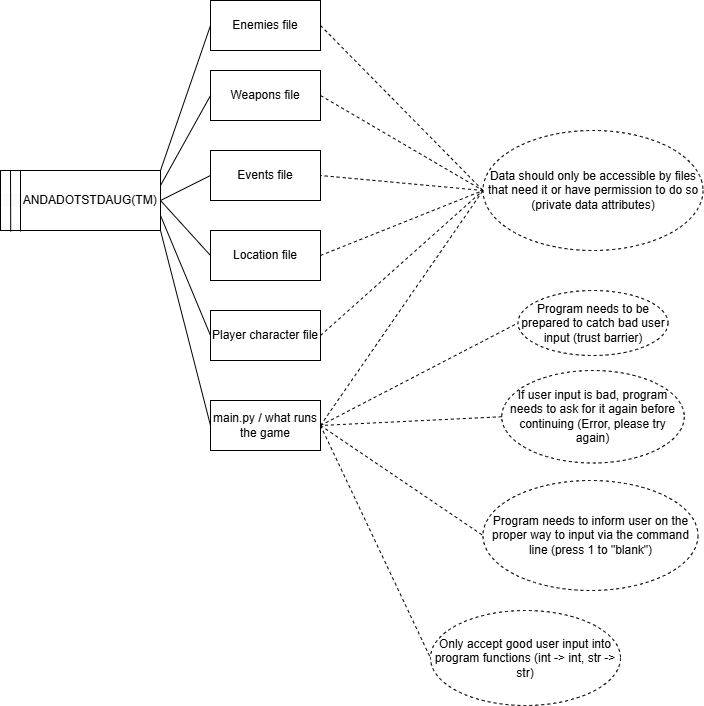

The diagram above was exported from draw.io. Its source (the exported page's mxGraphModel, read from the mxfile embedded in the PNG):
<mxGraphModel dx="641" dy="698" grid="1" gridSize="10" guides="1" tooltips="1" connect="1" arrows="1" fold="1" page="1" pageScale="1" pageWidth="850" pageHeight="1100" math="0" shadow="0">
  <root>
    <mxCell id="0" />
    <mxCell id="1" parent="0" />
    <mxCell id="iWwCT58VSCFJgxc4bCnm-1" value="&lt;br&gt;&lt;span style=&quot;color: rgb(0, 0, 0); font-family: Helvetica; font-size: 12px; font-style: normal; font-variant-ligatures: normal; font-variant-caps: normal; font-weight: 400; letter-spacing: normal; orphans: 2; text-align: center; text-indent: 0px; text-transform: none; widows: 2; word-spacing: 0px; -webkit-text-stroke-width: 0px; white-space: normal; background-color: rgb(251, 251, 251); text-decoration-thickness: initial; text-decoration-style: initial; text-decoration-color: initial; float: none; display: inline !important;&quot;&gt;&amp;nbsp; &amp;nbsp; &amp;nbsp; ANDADOTSTDAUG(TM)&lt;/span&gt;&lt;div&gt;&lt;br/&gt;&lt;/div&gt;" style="rounded=0;whiteSpace=wrap;html=1;" vertex="1" parent="1">
      <mxGeometry x="10" y="240" width="160" height="60" as="geometry" />
    </mxCell>
    <mxCell id="iWwCT58VSCFJgxc4bCnm-2" value="" style="endArrow=none;html=1;rounded=0;exitX=0.064;exitY=1.018;exitDx=0;exitDy=0;exitPerimeter=0;" edge="1" parent="1" source="iWwCT58VSCFJgxc4bCnm-1">
      <mxGeometry width="50" height="50" relative="1" as="geometry">
        <mxPoint x="20" y="295" as="sourcePoint" />
        <mxPoint x="20" y="240" as="targetPoint" />
      </mxGeometry>
    </mxCell>
    <mxCell id="iWwCT58VSCFJgxc4bCnm-3" value="" style="endArrow=none;html=1;rounded=0;exitX=0.064;exitY=1.018;exitDx=0;exitDy=0;exitPerimeter=0;" edge="1" parent="1">
      <mxGeometry width="50" height="50" relative="1" as="geometry">
        <mxPoint x="30" y="301" as="sourcePoint" />
        <mxPoint x="30" y="240" as="targetPoint" />
      </mxGeometry>
    </mxCell>
    <mxCell id="iWwCT58VSCFJgxc4bCnm-5" value="Enemies file" style="rounded=0;whiteSpace=wrap;html=1;" vertex="1" parent="1">
      <mxGeometry x="220" y="70" width="110" height="50" as="geometry" />
    </mxCell>
    <mxCell id="iWwCT58VSCFJgxc4bCnm-7" value="Weapons file" style="rounded=0;whiteSpace=wrap;html=1;" vertex="1" parent="1">
      <mxGeometry x="220" y="140" width="110" height="50" as="geometry" />
    </mxCell>
    <mxCell id="iWwCT58VSCFJgxc4bCnm-8" value="Location file" style="rounded=0;whiteSpace=wrap;html=1;" vertex="1" parent="1">
      <mxGeometry x="220" y="300" width="110" height="50" as="geometry" />
    </mxCell>
    <mxCell id="iWwCT58VSCFJgxc4bCnm-9" value="Player character file" style="rounded=0;whiteSpace=wrap;html=1;" vertex="1" parent="1">
      <mxGeometry x="220" y="380" width="110" height="50" as="geometry" />
    </mxCell>
    <mxCell id="iWwCT58VSCFJgxc4bCnm-10" value="main.py / what runs the game" style="rounded=0;whiteSpace=wrap;html=1;" vertex="1" parent="1">
      <mxGeometry x="220" y="470" width="110" height="50" as="geometry" />
    </mxCell>
    <mxCell id="iWwCT58VSCFJgxc4bCnm-11" value="" style="endArrow=none;html=1;rounded=0;entryX=0;entryY=0.5;entryDx=0;entryDy=0;exitX=1;exitY=0;exitDx=0;exitDy=0;" edge="1" parent="1" source="iWwCT58VSCFJgxc4bCnm-1" target="iWwCT58VSCFJgxc4bCnm-5">
      <mxGeometry width="50" height="50" relative="1" as="geometry">
        <mxPoint x="220" y="360" as="sourcePoint" />
        <mxPoint x="270" y="310" as="targetPoint" />
      </mxGeometry>
    </mxCell>
    <mxCell id="iWwCT58VSCFJgxc4bCnm-12" value="" style="endArrow=none;html=1;rounded=0;entryX=0;entryY=0.5;entryDx=0;entryDy=0;exitX=1;exitY=0.25;exitDx=0;exitDy=0;" edge="1" parent="1" source="iWwCT58VSCFJgxc4bCnm-1" target="iWwCT58VSCFJgxc4bCnm-7">
      <mxGeometry width="50" height="50" relative="1" as="geometry">
        <mxPoint x="170" y="240" as="sourcePoint" />
        <mxPoint x="220" y="170" as="targetPoint" />
      </mxGeometry>
    </mxCell>
    <mxCell id="iWwCT58VSCFJgxc4bCnm-13" value="" style="endArrow=none;html=1;rounded=0;entryX=0;entryY=0.5;entryDx=0;entryDy=0;exitX=1;exitY=0.5;exitDx=0;exitDy=0;" edge="1" parent="1" source="iWwCT58VSCFJgxc4bCnm-1" target="iWwCT58VSCFJgxc4bCnm-8">
      <mxGeometry width="50" height="50" relative="1" as="geometry">
        <mxPoint x="180" y="250" as="sourcePoint" />
        <mxPoint x="230" y="185" as="targetPoint" />
      </mxGeometry>
    </mxCell>
    <mxCell id="iWwCT58VSCFJgxc4bCnm-14" value="" style="endArrow=none;html=1;rounded=0;entryX=0;entryY=0.5;entryDx=0;entryDy=0;exitX=1;exitY=0.75;exitDx=0;exitDy=0;" edge="1" parent="1" source="iWwCT58VSCFJgxc4bCnm-1" target="iWwCT58VSCFJgxc4bCnm-9">
      <mxGeometry width="50" height="50" relative="1" as="geometry">
        <mxPoint x="180" y="265" as="sourcePoint" />
        <mxPoint x="230" y="195" as="targetPoint" />
      </mxGeometry>
    </mxCell>
    <mxCell id="iWwCT58VSCFJgxc4bCnm-15" value="" style="endArrow=none;html=1;rounded=0;entryX=1;entryY=1;entryDx=0;entryDy=0;exitX=0;exitY=0.5;exitDx=0;exitDy=0;" edge="1" parent="1" source="iWwCT58VSCFJgxc4bCnm-10" target="iWwCT58VSCFJgxc4bCnm-1">
      <mxGeometry width="50" height="50" relative="1" as="geometry">
        <mxPoint x="190" y="275" as="sourcePoint" />
        <mxPoint x="240" y="205" as="targetPoint" />
      </mxGeometry>
    </mxCell>
    <mxCell id="iWwCT58VSCFJgxc4bCnm-17" value="Data should only be accessible by files that need it or have permission to do so (private data attributes)" style="ellipse;whiteSpace=wrap;html=1;align=center;dashed=1;" vertex="1" parent="1">
      <mxGeometry x="492.5" y="200" width="220" height="120" as="geometry" />
    </mxCell>
    <mxCell id="iWwCT58VSCFJgxc4bCnm-18" value="Program needs to be prepared to catch bad user input (trust barrier)" style="ellipse;whiteSpace=wrap;html=1;align=center;dashed=1;" vertex="1" parent="1">
      <mxGeometry x="527.5" y="360" width="150" height="65" as="geometry" />
    </mxCell>
    <mxCell id="iWwCT58VSCFJgxc4bCnm-19" value="Program needs to inform user on the proper way to input via the command line (press 1 to &quot;blank&quot;)" style="ellipse;whiteSpace=wrap;html=1;align=center;dashed=1;" vertex="1" parent="1">
      <mxGeometry x="492.5" y="550" width="215" height="110" as="geometry" />
    </mxCell>
    <mxCell id="iWwCT58VSCFJgxc4bCnm-20" value="Only accept good user input into program functions (int -&amp;gt; int, str -&amp;gt; str)" style="ellipse;whiteSpace=wrap;html=1;align=center;dashed=1;" vertex="1" parent="1">
      <mxGeometry x="440" y="680" width="190" height="95" as="geometry" />
    </mxCell>
    <mxCell id="iWwCT58VSCFJgxc4bCnm-21" value="" style="endArrow=none;dashed=1;html=1;rounded=0;exitX=1;exitY=0.5;exitDx=0;exitDy=0;entryX=0;entryY=0.5;entryDx=0;entryDy=0;" edge="1" parent="1" source="iWwCT58VSCFJgxc4bCnm-5" target="iWwCT58VSCFJgxc4bCnm-17">
      <mxGeometry width="50" height="50" relative="1" as="geometry">
        <mxPoint x="460" y="340" as="sourcePoint" />
        <mxPoint x="510" y="290" as="targetPoint" />
      </mxGeometry>
    </mxCell>
    <mxCell id="iWwCT58VSCFJgxc4bCnm-22" value="" style="endArrow=none;dashed=1;html=1;rounded=0;exitX=1;exitY=0.5;exitDx=0;exitDy=0;entryX=0;entryY=0.5;entryDx=0;entryDy=0;" edge="1" parent="1" source="iWwCT58VSCFJgxc4bCnm-7" target="iWwCT58VSCFJgxc4bCnm-17">
      <mxGeometry width="50" height="50" relative="1" as="geometry">
        <mxPoint x="460" y="340" as="sourcePoint" />
        <mxPoint x="510" y="290" as="targetPoint" />
      </mxGeometry>
    </mxCell>
    <mxCell id="iWwCT58VSCFJgxc4bCnm-23" value="" style="endArrow=none;dashed=1;html=1;rounded=0;exitX=1;exitY=0.5;exitDx=0;exitDy=0;entryX=0;entryY=0.5;entryDx=0;entryDy=0;" edge="1" parent="1" source="iWwCT58VSCFJgxc4bCnm-8" target="iWwCT58VSCFJgxc4bCnm-17">
      <mxGeometry width="50" height="50" relative="1" as="geometry">
        <mxPoint x="460" y="340" as="sourcePoint" />
        <mxPoint x="510" y="290" as="targetPoint" />
      </mxGeometry>
    </mxCell>
    <mxCell id="iWwCT58VSCFJgxc4bCnm-24" value="" style="endArrow=none;dashed=1;html=1;rounded=0;exitX=1;exitY=0.5;exitDx=0;exitDy=0;entryX=0;entryY=0.5;entryDx=0;entryDy=0;" edge="1" parent="1" source="iWwCT58VSCFJgxc4bCnm-9" target="iWwCT58VSCFJgxc4bCnm-17">
      <mxGeometry width="50" height="50" relative="1" as="geometry">
        <mxPoint x="460" y="340" as="sourcePoint" />
        <mxPoint x="510" y="290" as="targetPoint" />
      </mxGeometry>
    </mxCell>
    <mxCell id="iWwCT58VSCFJgxc4bCnm-25" value="" style="endArrow=none;dashed=1;html=1;rounded=0;exitX=1;exitY=0.5;exitDx=0;exitDy=0;entryX=0;entryY=0.5;entryDx=0;entryDy=0;" edge="1" parent="1" source="iWwCT58VSCFJgxc4bCnm-10" target="iWwCT58VSCFJgxc4bCnm-17">
      <mxGeometry width="50" height="50" relative="1" as="geometry">
        <mxPoint x="460" y="340" as="sourcePoint" />
        <mxPoint x="510" y="290" as="targetPoint" />
      </mxGeometry>
    </mxCell>
    <mxCell id="iWwCT58VSCFJgxc4bCnm-26" value="" style="endArrow=none;dashed=1;html=1;rounded=0;exitX=1;exitY=0.5;exitDx=0;exitDy=0;entryX=0;entryY=0.5;entryDx=0;entryDy=0;" edge="1" parent="1" source="iWwCT58VSCFJgxc4bCnm-10" target="iWwCT58VSCFJgxc4bCnm-20">
      <mxGeometry width="50" height="50" relative="1" as="geometry">
        <mxPoint x="460" y="430" as="sourcePoint" />
        <mxPoint x="510" y="380" as="targetPoint" />
      </mxGeometry>
    </mxCell>
    <mxCell id="iWwCT58VSCFJgxc4bCnm-28" value="" style="endArrow=none;dashed=1;html=1;rounded=0;exitX=1;exitY=0.5;exitDx=0;exitDy=0;entryX=0;entryY=0.5;entryDx=0;entryDy=0;" edge="1" parent="1" source="iWwCT58VSCFJgxc4bCnm-10" target="iWwCT58VSCFJgxc4bCnm-18">
      <mxGeometry width="50" height="50" relative="1" as="geometry">
        <mxPoint x="460" y="430" as="sourcePoint" />
        <mxPoint x="510" y="380" as="targetPoint" />
      </mxGeometry>
    </mxCell>
    <mxCell id="iWwCT58VSCFJgxc4bCnm-29" value="" style="endArrow=none;dashed=1;html=1;rounded=0;exitX=1;exitY=0.5;exitDx=0;exitDy=0;entryX=0;entryY=0.5;entryDx=0;entryDy=0;" edge="1" parent="1" source="iWwCT58VSCFJgxc4bCnm-10" target="iWwCT58VSCFJgxc4bCnm-19">
      <mxGeometry width="50" height="50" relative="1" as="geometry">
        <mxPoint x="460" y="490" as="sourcePoint" />
        <mxPoint x="510" y="440" as="targetPoint" />
      </mxGeometry>
    </mxCell>
    <mxCell id="iWwCT58VSCFJgxc4bCnm-30" value="If user input is bad, program needs to ask for it again before continuing (Error, please try again)" style="ellipse;whiteSpace=wrap;html=1;align=center;dashed=1;" vertex="1" parent="1">
      <mxGeometry x="511.25" y="440" width="182.5" height="92.5" as="geometry" />
    </mxCell>
    <mxCell id="iWwCT58VSCFJgxc4bCnm-31" value="" style="endArrow=none;dashed=1;html=1;rounded=0;entryX=1;entryY=0.5;entryDx=0;entryDy=0;exitX=0;exitY=0.5;exitDx=0;exitDy=0;" edge="1" parent="1" source="iWwCT58VSCFJgxc4bCnm-30" target="iWwCT58VSCFJgxc4bCnm-10">
      <mxGeometry width="50" height="50" relative="1" as="geometry">
        <mxPoint x="370" y="570" as="sourcePoint" />
        <mxPoint x="420" y="520" as="targetPoint" />
      </mxGeometry>
    </mxCell>
    <mxCell id="iWwCT58VSCFJgxc4bCnm-32" value="Events file" style="rounded=0;whiteSpace=wrap;html=1;" vertex="1" parent="1">
      <mxGeometry x="220" y="220" width="110" height="50" as="geometry" />
    </mxCell>
    <mxCell id="iWwCT58VSCFJgxc4bCnm-35" value="" style="endArrow=none;html=1;rounded=0;entryX=0;entryY=0.5;entryDx=0;entryDy=0;exitX=1;exitY=0.5;exitDx=0;exitDy=0;" edge="1" parent="1" source="iWwCT58VSCFJgxc4bCnm-1" target="iWwCT58VSCFJgxc4bCnm-32">
      <mxGeometry width="50" height="50" relative="1" as="geometry">
        <mxPoint x="180" y="250" as="sourcePoint" />
        <mxPoint x="230" y="105" as="targetPoint" />
      </mxGeometry>
    </mxCell>
    <mxCell id="iWwCT58VSCFJgxc4bCnm-36" value="" style="endArrow=none;dashed=1;html=1;rounded=0;entryX=1;entryY=0.5;entryDx=0;entryDy=0;exitX=0;exitY=0.5;exitDx=0;exitDy=0;" edge="1" parent="1" source="iWwCT58VSCFJgxc4bCnm-17" target="iWwCT58VSCFJgxc4bCnm-32">
      <mxGeometry width="50" height="50" relative="1" as="geometry">
        <mxPoint x="340" y="420" as="sourcePoint" />
        <mxPoint x="390" y="370" as="targetPoint" />
      </mxGeometry>
    </mxCell>
  </root>
</mxGraphModel>